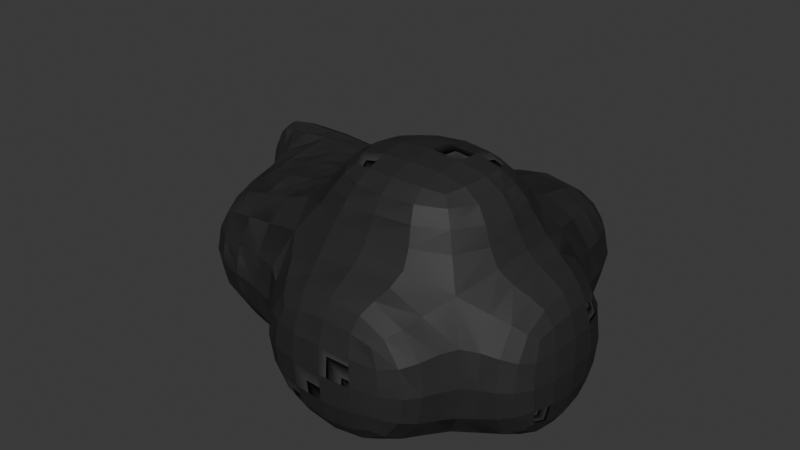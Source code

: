 # Source: rock_01.blend  (saved by Blender 4.2.66; exported with 4.5.12 LTS)
import bpy
from mathutils import Matrix  # noqa: F401  (used for matrix-valued properties, if any)

bpy.ops.wm.read_factory_settings(use_empty=True)
scene = bpy.context.scene
scene.name = 'Scene'

# ---- collections
col_collection = bpy.data.collections.new('Collection'); scene.collection.children.link(col_collection)

# ---- materials (node trees are filled in below, after node groups)
mat_material = bpy.data.materials.new('Material')
mat_material.alpha_threshold = 0.0
mat_material.roughness = 0.5
mat_material.line_color = (0.0, 0.0, 0.0, 1.0)
mat_material_001 = bpy.data.materials.new('Material.001')
mat_material_001.alpha_threshold = 0.0
mat_material_001.roughness = 0.5
mat_material_001.line_color = (0.0, 0.0, 0.0, 1.0)

# ---- material node trees
mat_material.use_nodes = True; mat_material.node_tree.nodes.clear()
_N = mat_material.node_tree.nodes; _L = mat_material.node_tree.links
n0 = _N.new('ShaderNodeOutputMaterial'); n0.name = 'Material Output'; n0.location = (300, 300)
n1 = _N.new('ShaderNodeBsdfPrincipled'); n1.name = 'Principled BSDF'; n1.location = (10, 300)
n1.inputs[0].default_value = (0.06045, 0.06045, 0.06045, 1.0)
n1.inputs[3].default_value = 1.45
_L.new(n1.outputs[0], n0.inputs[0])
n0.is_active_output = True
mat_material_001.use_nodes = True; mat_material_001.node_tree.nodes.clear()
_N = mat_material_001.node_tree.nodes; _L = mat_material_001.node_tree.links
n0 = _N.new('ShaderNodeOutputMaterial'); n0.name = 'Material Output'; n0.location = (300, 300)
n1 = _N.new('ShaderNodeBsdfPrincipled'); n1.name = 'Principled BSDF'; n1.location = (10, 300)
n1.inputs[0].default_value = (0.06045, 0.06045, 0.06045, 1.0)
n1.inputs[3].default_value = 1.45
_L.new(n1.outputs[0], n0.inputs[0])
n0.is_active_output = True

# ---- world
world_world = bpy.data.worlds.new('World'); scene.world = world_world
world_world.use_nodes = True; world_world.node_tree.nodes.clear()
_N = world_world.node_tree.nodes; _L = world_world.node_tree.links
n0 = _N.new('ShaderNodeOutputWorld'); n0.name = 'World Output'; n0.location = (300, 300)
n1 = _N.new('ShaderNodeBackground'); n1.name = 'Background'; n1.location = (10, 300)
n1.inputs[0].default_value = (0.05088, 0.05088, 0.05088, 1.0)
_L.new(n1.outputs[0], n0.inputs[0])
n0.is_active_output = True
world_world.color = (0.05088, 0.05088, 0.05088)
world_world.sun_shadow_jitter_overblur = 0.0

# ---- meshes
me_cube = bpy.data.meshes.new('Cube')
me_cube.from_pydata([(1.0, 1.0, 1.0), (1.0, 1.0, -1.0), (1.0, -1.0, 1.0), (1.0, -1.0, -1.0), (-1.0, 1.0, 1.0), (-1.0, 1.0, -1.0), (-1.0, -1.0, 1.0), (-1.0, -1.0, -1.0), (3.346, 1.0, 1.0), (3.346, 1.0, -1.0), (3.346, -1.0, 1.0), (3.346, -1.0, -1.0), (1.0, 2.976, 1.0), (1.0, 2.976, -1.0), (3.346, 2.976, 1.0), (3.346, 2.976, -1.0), (1.0, 1.0, 1.955), (1.0, -1.0, 1.955), (3.346, 1.0, 1.955), (3.346, -1.0, 1.955), (4.139, 1.0, 1.0), (4.139, 1.0, -1.0), (4.139, -1.0, 1.0), (4.139, -1.0, -1.0), (1.0, -1.844, 1.0), (1.0, -1.844, -1.0), (3.346, -1.844, 1.0), (3.346, -1.844, -1.0), (1.0, 1.829, -1.0), (-1.0, 1.829, -1.0), (1.0, 1.829, 1.0), (-1.0, 1.829, 1.0), (-1.561, 1.0, 1.0), (-1.561, 1.0, -1.0), (-1.561, 1.829, 1.0), (-1.561, 1.829, -1.0)], [], [(0, 4, 6, 2), (3, 2, 6, 7), (7, 6, 4, 5), (5, 1, 3, 7), (10, 2, 24, 26), (5, 4, 32, 33), (11, 9, 21, 23), (9, 1, 13, 15), (3, 1, 9, 11), (2, 10, 19, 17), (13, 12, 14, 15), (1, 0, 12, 13), (0, 8, 14, 12), (8, 9, 15, 14), (16, 17, 19, 18), (0, 2, 17, 16), (8, 0, 16, 18), (10, 8, 18, 19), (21, 20, 22, 23), (10, 11, 23, 22), (8, 10, 22, 20), (9, 8, 20, 21), (24, 25, 27, 26), (2, 3, 25, 24), (11, 10, 26, 27), (3, 11, 27, 25), (29, 31, 30, 28), (1, 5, 29, 28), (4, 0, 30, 31), (0, 1, 28, 30), (33, 32, 34, 35), (4, 31, 34, 32), (31, 29, 35, 34), (29, 5, 33, 35)])
_uv = me_cube.uv_layers.new(name='UVMap')
_uv.uv.foreach_set('vector', [0.625, 0.5, 0.875, 0.5, 0.875, 0.75, 0.625, 0.75, 0.375, 0.75, 0.625, 0.75, 0.625, 1.0, 0.375, 1.0, 0.375, 0.0, 0.625, 0.0, 0.625, 0.25, 0.375, 0.25, 0.125, 0.5, 0.375, 0.5, 0.375, 0.75, 0.125, 0.75, 0.625, 0.75, 0.625, 0.75, 0.625, 0.75, 0.625, 0.75, 0.375, 0.25, 0.625, 0.25, 0.625, 0.25, 0.375, 0.25, 0.375, 0.75, 0.375, 0.5, 0.375, 0.5, 0.375, 0.75, 0.375, 0.5, 0.375, 0.5, 0.375, 0.5, 0.375, 0.5, 0.375, 0.75, 0.375, 0.5, 0.375, 0.5, 0.375, 0.75, 0.625, 0.75, 0.625, 0.75, 0.625, 0.75, 0.625, 0.75, 0.375, 0.5, 0.625, 0.5, 0.625, 0.5, 0.375, 0.5, 0.375, 0.5, 0.625, 0.5, 0.625, 0.5, 0.375, 0.5, 0.625, 0.5, 0.625, 0.5, 0.625, 0.5, 0.625, 0.5, 0.625, 0.5, 0.375, 0.5, 0.375, 0.5, 0.625, 0.5, 0.625, 0.5, 0.625, 0.75, 0.625, 0.75, 0.625, 0.5, 0.625, 0.5, 0.625, 0.75, 0.625, 0.75, 0.625, 0.5, 0.625, 0.5, 0.625, 0.5, 0.625, 0.5, 0.625, 0.5, 0.625, 0.75, 0.625, 0.5, 0.625, 0.5, 0.625, 0.75, 0.375, 0.5, 0.625, 0.5, 0.625, 0.75, 0.375, 0.75, 0.625, 0.75, 0.375, 0.75, 0.375, 0.75, 0.625, 0.75, 0.625, 0.5, 0.625, 0.75, 0.625, 0.75, 0.625, 0.5, 0.375, 0.5, 0.625, 0.5, 0.625, 0.5, 0.375, 0.5, 0.625, 0.75, 0.375, 0.75, 0.375, 0.75, 0.625, 0.75, 0.625, 0.75, 0.375, 0.75, 0.375, 0.75, 0.625, 0.75, 0.375, 0.75, 0.625, 0.75, 0.625, 0.75, 0.375, 0.75, 0.375, 0.75, 0.375, 0.75, 0.375, 0.75, 0.375, 0.75, 0.375, 0.25, 0.625, 0.25, 0.625, 0.5, 0.375, 0.5, 0.375, 0.5, 0.125, 0.5, 0.125, 0.5, 0.375, 0.5, 0.875, 0.5, 0.625, 0.5, 0.625, 0.5, 0.875, 0.5, 0.625, 0.5, 0.375, 0.5, 0.375, 0.5, 0.625, 0.5, 0.375, 0.25, 0.625, 0.25, 0.625, 0.25, 0.375, 0.25, 0.875, 0.5, 0.875, 0.5, 0.875, 0.5, 0.875, 0.5, 0.625, 0.25, 0.375, 0.25, 0.375, 0.25, 0.625, 0.25, 0.125, 0.5, 0.125, 0.5, 0.125, 0.5, 0.125, 0.5])
me_cube.materials.append(mat_material)
me_cube.use_mirror_vertex_groups = False
me_cube.update()
me_cube_001 = bpy.data.meshes.new('Cube.001')
me_cube_001.from_pydata([(1.0, 1.0, 1.0), (1.0, 1.0, -1.0), (1.0, -1.0, 1.0), (1.0, -1.0, -1.0), (-1.0, 1.0, 1.0), (-1.0, 1.0, -1.0), (-1.0, -1.0, 1.0), (-1.0, -1.0, -1.0), (3.346, 1.0, 1.0), (3.346, 1.0, -1.0), (3.346, -1.0, 1.0), (3.346, -1.0, -1.0), (1.0, 2.976, 1.0), (1.0, 2.976, -1.0), (3.346, 2.976, 1.0), (3.346, 2.976, -1.0), (1.0, 1.0, 1.955), (1.0, -1.0, 1.955), (3.346, 1.0, 1.955), (3.346, -1.0, 1.955), (4.139, 1.0, 1.0), (4.139, 1.0, -1.0), (4.139, -1.0, 1.0), (4.139, -1.0, -1.0), (1.0, -1.844, 1.0), (1.0, -1.844, -1.0), (3.346, -1.844, 1.0), (3.346, -1.844, -1.0), (1.0, 1.829, -1.0), (-1.0, 1.829, -1.0), (1.0, 1.829, 1.0), (-1.0, 1.829, 1.0), (-1.561, 1.0, 1.0), (-1.561, 1.0, -1.0), (-1.561, 1.829, 1.0), (-1.561, 1.829, -1.0)], [], [(0, 4, 6, 2), (3, 2, 6, 7), (7, 6, 4, 5), (5, 1, 3, 7), (10, 2, 24, 26), (5, 4, 32, 33), (11, 9, 21, 23), (9, 1, 13, 15), (3, 1, 9, 11), (2, 10, 19, 17), (13, 12, 14, 15), (1, 0, 12, 13), (0, 8, 14, 12), (8, 9, 15, 14), (16, 17, 19, 18), (0, 2, 17, 16), (8, 0, 16, 18), (10, 8, 18, 19), (21, 20, 22, 23), (10, 11, 23, 22), (8, 10, 22, 20), (9, 8, 20, 21), (24, 25, 27, 26), (2, 3, 25, 24), (11, 10, 26, 27), (3, 11, 27, 25), (29, 31, 30, 28), (1, 5, 29, 28), (4, 0, 30, 31), (0, 1, 28, 30), (33, 32, 34, 35), (4, 31, 34, 32), (31, 29, 35, 34), (29, 5, 33, 35)])
_uv = me_cube_001.uv_layers.new(name='UVMap')
_uv.uv.foreach_set('vector', [0.625, 0.5, 0.875, 0.5, 0.875, 0.75, 0.625, 0.75, 0.375, 0.75, 0.625, 0.75, 0.625, 1.0, 0.375, 1.0, 0.375, 0.0, 0.625, 0.0, 0.625, 0.25, 0.375, 0.25, 0.125, 0.5, 0.375, 0.5, 0.375, 0.75, 0.125, 0.75, 0.625, 0.75, 0.625, 0.75, 0.625, 0.75, 0.625, 0.75, 0.375, 0.25, 0.625, 0.25, 0.625, 0.25, 0.375, 0.25, 0.375, 0.75, 0.375, 0.5, 0.375, 0.5, 0.375, 0.75, 0.375, 0.5, 0.375, 0.5, 0.375, 0.5, 0.375, 0.5, 0.375, 0.75, 0.375, 0.5, 0.375, 0.5, 0.375, 0.75, 0.625, 0.75, 0.625, 0.75, 0.625, 0.75, 0.625, 0.75, 0.375, 0.5, 0.625, 0.5, 0.625, 0.5, 0.375, 0.5, 0.375, 0.5, 0.625, 0.5, 0.625, 0.5, 0.375, 0.5, 0.625, 0.5, 0.625, 0.5, 0.625, 0.5, 0.625, 0.5, 0.625, 0.5, 0.375, 0.5, 0.375, 0.5, 0.625, 0.5, 0.625, 0.5, 0.625, 0.75, 0.625, 0.75, 0.625, 0.5, 0.625, 0.5, 0.625, 0.75, 0.625, 0.75, 0.625, 0.5, 0.625, 0.5, 0.625, 0.5, 0.625, 0.5, 0.625, 0.5, 0.625, 0.75, 0.625, 0.5, 0.625, 0.5, 0.625, 0.75, 0.375, 0.5, 0.625, 0.5, 0.625, 0.75, 0.375, 0.75, 0.625, 0.75, 0.375, 0.75, 0.375, 0.75, 0.625, 0.75, 0.625, 0.5, 0.625, 0.75, 0.625, 0.75, 0.625, 0.5, 0.375, 0.5, 0.625, 0.5, 0.625, 0.5, 0.375, 0.5, 0.625, 0.75, 0.375, 0.75, 0.375, 0.75, 0.625, 0.75, 0.625, 0.75, 0.375, 0.75, 0.375, 0.75, 0.625, 0.75, 0.375, 0.75, 0.625, 0.75, 0.625, 0.75, 0.375, 0.75, 0.375, 0.75, 0.375, 0.75, 0.375, 0.75, 0.375, 0.75, 0.375, 0.25, 0.625, 0.25, 0.625, 0.5, 0.375, 0.5, 0.375, 0.5, 0.125, 0.5, 0.125, 0.5, 0.375, 0.5, 0.875, 0.5, 0.625, 0.5, 0.625, 0.5, 0.875, 0.5, 0.625, 0.5, 0.375, 0.5, 0.375, 0.5, 0.625, 0.5, 0.375, 0.25, 0.625, 0.25, 0.625, 0.25, 0.375, 0.25, 0.875, 0.5, 0.875, 0.5, 0.875, 0.5, 0.875, 0.5, 0.625, 0.25, 0.375, 0.25, 0.375, 0.25, 0.625, 0.25, 0.125, 0.5, 0.125, 0.5, 0.125, 0.5, 0.125, 0.5])
me_cube_001.materials.append(mat_material_001)
me_cube_001.use_mirror_vertex_groups = False
me_cube_001.update()

# ---- objects
ob_cube = bpy.data.objects.new('Cube', me_cube)
ob_cube_colonly = bpy.data.objects.new('Cube-colonly', me_cube_001)

# ---- transforms, parenting, visibility, modifiers, constraints
ob_cube.location = (-1.682, 0.0, 0.0)
ob_cube.lock_rotations_4d = False
ob_cube.empty_display_type = 'ARROWS'
ob_cube.lineart.crease_threshold = 0.0
_m = ob_cube.modifiers.new('Subdivision', 'SUBSURF')
ob_cube_colonly.parent = ob_cube
ob_cube_colonly.matrix_parent_inverse = Matrix(((1.0, -0.0, 0.0, 1.682), (-0.0, 1.0, -0.0, 0.0), (0.0, 0.0, 1.0, -0.0), (-0.0, 0.0, -0.0, 1.0)))
ob_cube_colonly.location = (-1.682, 0.0, 0.0)
ob_cube_colonly.lock_rotations_4d = False
ob_cube_colonly.empty_display_type = 'ARROWS'
ob_cube_colonly.lineart.crease_threshold = 0.0
_m = ob_cube_colonly.modifiers.new('Subdivision', 'SUBSURF')

# ---- collection membership
col_collection.objects.link(ob_cube)
col_collection.objects.link(ob_cube_colonly)

# ---- scene / render settings (as saved in the file)
scene.frame_start = 1; scene.frame_end = 250; scene.frame_set(1)
scene.render.engine = 'BLENDER_EEVEE_NEXT'
bpy.context.view_layer.update()

# ---- added for rendering (the .blend has no active camera and no usable light): camera, sun
cam_auto = bpy.data.cameras.new('AutoCamera')
cam_auto.lens = 50.0
cam_auto.sensor_width = 36.0
cam_auto.clip_end = 1000.0
ob_auto_camera = bpy.data.objects.new('AutoCamera', cam_auto)
scene.collection.objects.link(ob_auto_camera)
ob_auto_camera.location = (7.0345, -8.3474, 6.41947)
ob_auto_camera.rotation_euler = (1.09748, -7.21219e-08, 0.694738)
scene.camera = ob_auto_camera
light_auto_sun = bpy.data.lights.new('AutoSun', 'SUN')
light_auto_sun.energy = 3.0
light_auto_sun.angle = 0.0523599
ob_auto_sun = bpy.data.objects.new('AutoSun', light_auto_sun)
scene.collection.objects.link(ob_auto_sun)
ob_auto_sun.rotation_euler = (0.872665, 0.174533, 0.523599)
bpy.context.view_layer.update()
